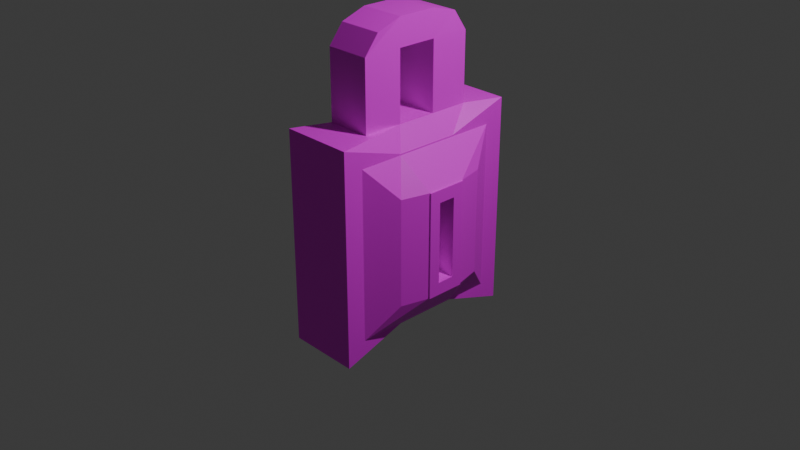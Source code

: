 # Source: padlock.blend  (saved by Blender 4.2.66; exported with 4.5.12 LTS)
import bpy
from mathutils import Matrix  # noqa: F401  (used for matrix-valued properties, if any)

bpy.ops.wm.read_factory_settings(use_empty=True)
scene = bpy.context.scene
scene.name = 'Scene'

# ---- collections
col_collection = bpy.data.collections.new('Collection'); scene.collection.children.link(col_collection)

# ---- images (referenced by path relative to the original .blend; pixels are not part of the script)
import os
ASSET_DIR = os.environ.get("B2B_ASSET_DIR", "")  # directory of the original .blend (textures are referenced by path, not embedded)
HERE = os.path.dirname(os.path.abspath(__file__))  # packed textures are extracted next to this script under _unpacked/

def load_image(name, relpath, width, height, colorspace="sRGB"):
    """Load a texture the original file referenced (path relative to the .blend, or extracted next to this script)."""
    p = next((c for c in (os.path.join(HERE, relpath), os.path.join(ASSET_DIR, relpath)) if relpath and os.path.exists(c)), "")
    if p:
        img = bpy.data.images.load(p, check_existing=True)
        img.name = name
    else:  # same state as the original file: an image datablock whose file is absent (Cycles renders it pink)
        img = bpy.data.images.new(name, width, height)
        img.source = "FILE"
        img.filepath = "//" + (relpath or name)
    img.colorspace_settings.name = colorspace
    return img
img_colourgrid_png = load_image('ColourGrid.png', 'ColourGrid.png', 1024, 1024, 'sRGB')

# ---- materials (node trees are filled in below, after node groups)
mat_material = bpy.data.materials.new('Material')
mat_material.alpha_threshold = 0.0
mat_material.use_transparent_shadow = False
mat_material.roughness = 0.5
mat_material.line_color = (0.0, 0.0, 0.0, 1.0)

# ---- material node trees
mat_material.use_nodes = True; mat_material.node_tree.nodes.clear()
_N = mat_material.node_tree.nodes; _L = mat_material.node_tree.links
n0 = _N.new('ShaderNodeOutputMaterial'); n0.name = 'Material Output'; n0.location = (300, 300)
n1 = _N.new('ShaderNodeBsdfPrincipled'); n1.name = 'Principled BSDF'; n1.location = (10, 300)
n1.inputs[3].default_value = 1.45
n2 = _N.new('ShaderNodeTexImage'); n2.name = 'Image Texture'; n2.location = (-511, 72)
n2.image = img_colourgrid_png
_L.new(n1.outputs[0], n0.inputs[0])
_L.new(n2.outputs[0], n1.inputs[0])
n0.is_active_output = True

# ---- world
world_world = bpy.data.worlds.new('World'); scene.world = world_world
world_world.use_nodes = True; world_world.node_tree.nodes.clear()
_N = world_world.node_tree.nodes; _L = world_world.node_tree.links
n0 = _N.new('ShaderNodeOutputWorld'); n0.name = 'World Output'; n0.location = (300, 300)
n1 = _N.new('ShaderNodeBackground'); n1.name = 'Background'; n1.location = (10, 300)
n1.inputs[0].default_value = (0.05088, 0.05088, 0.05088, 1.0)
_L.new(n1.outputs[0], n0.inputs[0])
n0.is_active_output = True
world_world.color = (0.05088, 0.05088, 0.05088)
world_world.sun_shadow_jitter_overblur = 0.0

# ---- cameras
cam_camera = bpy.data.cameras.new('Camera')
cam_camera.clip_end = 100.0
cam_camera.ortho_scale = 7.314

# ---- lights
light_light = bpy.data.lights.new('Light', 'POINT')
light_light.energy = 1000.0
light_light.shadow_soft_size = 0.1

# ---- meshes
me_cube = bpy.data.meshes.new('Cube')
me_cube.from_pydata([(0.6202, 0.6202, 1.0), (1.0, 0.7976, -0.7976), (0.6202, -0.6202, 1.0), (1.0, -0.7976, -0.7976), (-0.6202, 0.6202, 1.0), (-1.0, 1.0, -1.0), (-0.6202, -0.6202, 1.0), (-1.0, -1.0, -1.0), (1.0, -0.7976, 0.7976), (-1.0, -1.0, 1.0), (1.0, 0.7976, 0.7976), (-1.0, 1.0, 1.0), (-1.0, 0.3333, -0.7975), (-1.0, -0.3333, -0.7975), (1.0, 0.3333, 0.7976), (1.0, -0.3333, 0.7976), (-1.0, -0.3333, 0.8095), (-1.0, 0.3333, 0.8095), (1.0, -0.3333, -0.7976), (1.0, 0.3333, -0.7976), (0.6202, 0.2067, 1.0), (0.6202, -0.2067, 1.0), (-0.6202, -0.2067, 1.0), (-0.6202, 0.2067, 1.0), (0.6202, -0.6202, 1.648), (-0.6202, -0.6202, 1.648), (0.6202, -0.2067, 1.648), (-0.6202, 0.2067, 1.648), (-0.6202, 0.6202, 1.648), (0.6202, 0.6202, 1.648), (0.6202, 0.2067, 1.648), (-0.6202, -0.2067, 1.648), (0.6538, -0.4799, 1.827), (-0.5866, -0.4799, 1.827), (0.6202, -0.2067, 1.906), (-0.6202, 0.2067, 1.906), (-0.6332, 0.4785, 1.838), (0.6072, 0.4785, 1.838), (0.6202, 0.2067, 1.906), (-0.6202, -0.2067, 1.906), (1.0, 1.0, 1.0), (1.0, 1.0, -1.0), (1.0, -1.0, 1.0), (1.0, -1.0, -1.0), (1.0, -0.3333, 0.8095), (1.0, 0.3333, -0.7975), (1.0, 0.3333, 0.8095), (1.0, -0.3333, -0.7975), (1.666, 0.08979, 0.3796), (1.666, 0.08979, -0.3796), (1.666, -0.08979, 0.3796), (1.666, -0.08979, -0.3796), (1.473, 0.4979, 0.4979), (1.473, 0.4979, -0.4979), (1.473, -0.4979, 0.4979), (1.473, -0.4979, -0.4979), (1.666, 0.2081, 0.4979), (1.666, 0.2081, -0.4979), (1.666, -0.2081, 0.4979), (1.666, -0.2081, -0.4979), (1.17, 0.076, 0.1768), (1.17, 0.076, -0.156), (1.17, -0.03639, 0.1768), (1.17, -0.03639, -0.156), (1.706, 0.2081, 0.4979), (1.706, 0.2081, -0.4979), (1.706, -0.2081, 0.4979), (1.706, -0.2081, -0.4979), (1.706, 0.08979, 0.3796), (1.706, 0.08979, -0.3796), (1.706, -0.08979, 0.3796), (1.706, -0.08979, -0.3796), (1.17, 0.1096, 0.39), (1.17, 0.1096, -0.3692), (1.17, -0.06999, 0.39), (1.17, -0.06999, -0.3692), (1.17, 0.08754, 0.368), (1.17, 0.08754, -0.3472), (1.17, -0.04794, 0.368), (1.17, -0.04794, -0.3472), (0.6258, 0.076, 0.1768), (0.6258, 0.076, -0.156), (0.6258, -0.03639, 0.1768), (0.6258, -0.03639, -0.156)], [], [(0, 4, 28, 29), (43, 42, 9, 7), (12, 17, 11, 5), (13, 47, 43, 7), (19, 1, 53, 57), (5, 11, 40, 41), (2, 6, 9, 42), (21, 2, 42, 44), (23, 4, 11, 17), (4, 0, 40, 11), (6, 22, 16, 9), (22, 23, 17, 16), (0, 20, 46, 40), (20, 21, 44, 46), (14, 15, 58, 56), (18, 19, 57, 59), (5, 41, 45, 12), (12, 45, 47, 13), (7, 9, 16, 13), (13, 16, 17, 12), (20, 0, 29, 30), (20, 23, 22, 21), (30, 29, 37, 38), (39, 34, 38, 35), (2, 21, 26, 24), (23, 20, 30, 27), (4, 23, 27, 28), (6, 2, 24, 25), (21, 22, 31, 26), (22, 6, 25, 31), (34, 39, 33, 32), (37, 36, 35, 38), (28, 27, 35, 36), (25, 24, 32, 33), (31, 39, 35, 27), (31, 25, 33, 39), (29, 28, 36, 37), (24, 26, 34, 32), (34, 26, 30, 38), (26, 31, 27, 30), (10, 1, 41, 40), (3, 8, 42, 43), (8, 15, 44, 42), (1, 19, 45, 41), (14, 10, 40, 46), (15, 14, 46, 44), (18, 3, 43, 47), (19, 18, 47, 45), (59, 58, 54, 55), (53, 52, 56, 57), (48, 50, 74, 72), (8, 3, 55, 54), (3, 18, 59, 55), (10, 14, 56, 52), (15, 8, 54, 58), (1, 10, 52, 53), (51, 50, 70, 71), (49, 51, 71, 69), (58, 59, 67, 66), (48, 49, 69, 68), (63, 61, 81, 83), (49, 48, 72, 73), (51, 49, 73, 75), (50, 51, 75, 74), (68, 69, 65, 64), (71, 70, 66, 67), (70, 68, 64, 66), (69, 71, 67, 65), (57, 56, 64, 65), (59, 57, 65, 67), (50, 48, 68, 70), (56, 58, 66, 64), (76, 77, 73, 72), (79, 78, 74, 75), (78, 76, 72, 74), (77, 79, 75, 73), (60, 61, 77, 76), (63, 62, 78, 79), (62, 60, 76, 78), (61, 63, 79, 77), (81, 80, 82, 83), (62, 63, 83, 82), (60, 62, 82, 80), (61, 60, 80, 81)])
_uv = me_cube.uv_layers.new(name='UVMap')
_uv.uv.foreach_set('vector', [0.5369, 0.5373, 0.5431, 0.5373, 0.5431, 0.5373, 0.5369, 0.5373, 0.525, 0.5454, 0.535, 0.5454, 0.535, 0.5554, 0.525, 0.5554, 0.525, 0.5221, 0.535, 0.5221, 0.535, 0.5254, 0.525, 0.5254, 0.515, 0.5421, 0.525, 0.5421, 0.525, 0.5454, 0.515, 0.5454, 0.526, 0.5387, 0.526, 0.5364, 0.526, 0.5364, 0.526, 0.5387, 0.525, 0.5254, 0.535, 0.5254, 0.535, 0.5354, 0.525, 0.5354, 0.5369, 0.5435, 0.5431, 0.5435, 0.545, 0.5454, 0.535, 0.5454, 0.5369, 0.5414, 0.5369, 0.5435, 0.535, 0.5454, 0.535, 0.5421, 0.5431, 0.5394, 0.5431, 0.5373, 0.545, 0.5354, 0.545, 0.5387, 0.5431, 0.5373, 0.5369, 0.5373, 0.535, 0.5354, 0.545, 0.5354, 0.5431, 0.5435, 0.5431, 0.5414, 0.545, 0.5421, 0.545, 0.5454, 0.5431, 0.5414, 0.5431, 0.5394, 0.545, 0.5387, 0.545, 0.5421, 0.5369, 0.5373, 0.5369, 0.5394, 0.535, 0.5387, 0.535, 0.5354, 0.5369, 0.5394, 0.5369, 0.5414, 0.535, 0.5421, 0.535, 0.5387, 0.534, 0.5387, 0.534, 0.5421, 0.534, 0.5421, 0.534, 0.5387, 0.526, 0.5421, 0.526, 0.5387, 0.526, 0.5387, 0.526, 0.5421, 0.515, 0.5354, 0.525, 0.5354, 0.525, 0.5387, 0.515, 0.5387, 0.515, 0.5387, 0.525, 0.5387, 0.525, 0.5421, 0.515, 0.5421, 0.525, 0.5155, 0.535, 0.5155, 0.535, 0.5188, 0.525, 0.5188, 0.525, 0.5188, 0.535, 0.5188, 0.535, 0.5221, 0.525, 0.5221, 0.5369, 0.5394, 0.5369, 0.5373, 0.5369, 0.5373, 0.5369, 0.5394, 0.5369, 0.5394, 0.5431, 0.5394, 0.5431, 0.5414, 0.5369, 0.5414, 0.5369, 0.5394, 0.5369, 0.5373, 0.5369, 0.5373, 0.5369, 0.5394, 0.5431, 0.5414, 0.5369, 0.5414, 0.5369, 0.5394, 0.5431, 0.5394, 0.5369, 0.5435, 0.5369, 0.5414, 0.5369, 0.5414, 0.5369, 0.5435, 0.5431, 0.5394, 0.5369, 0.5394, 0.5369, 0.5394, 0.5431, 0.5394, 0.5431, 0.5373, 0.5431, 0.5394, 0.5431, 0.5394, 0.5431, 0.5373, 0.5431, 0.5435, 0.5369, 0.5435, 0.5369, 0.5435, 0.5431, 0.5435, 0.5369, 0.5414, 0.5431, 0.5414, 0.5431, 0.5414, 0.5369, 0.5414, 0.5431, 0.5414, 0.5431, 0.5435, 0.5431, 0.5435, 0.5431, 0.5414, 0.5369, 0.5414, 0.5431, 0.5414, 0.5431, 0.5435, 0.5369, 0.5435, 0.5369, 0.5373, 0.5431, 0.5373, 0.5431, 0.5394, 0.5369, 0.5394, 0.5431, 0.5373, 0.5431, 0.5394, 0.5431, 0.5394, 0.5431, 0.5373, 0.5431, 0.5435, 0.5369, 0.5435, 0.5369, 0.5435, 0.5431, 0.5435, 0.5431, 0.5414, 0.5431, 0.5414, 0.5431, 0.5394, 0.5431, 0.5394, 0.5431, 0.5414, 0.5431, 0.5435, 0.5431, 0.5435, 0.5431, 0.5414, 0.5369, 0.5373, 0.5431, 0.5373, 0.5431, 0.5373, 0.5369, 0.5373, 0.5369, 0.5435, 0.5369, 0.5414, 0.5369, 0.5414, 0.5369, 0.5435, 0.5369, 0.5414, 0.5369, 0.5414, 0.5369, 0.5394, 0.5369, 0.5394, 0.5369, 0.5414, 0.5431, 0.5414, 0.5431, 0.5394, 0.5369, 0.5394, 0.534, 0.5364, 0.526, 0.5364, 0.525, 0.5354, 0.535, 0.5354, 0.526, 0.5444, 0.534, 0.5444, 0.535, 0.5454, 0.525, 0.5454, 0.534, 0.5444, 0.534, 0.5421, 0.535, 0.5421, 0.535, 0.5454, 0.526, 0.5364, 0.526, 0.5387, 0.525, 0.5387, 0.525, 0.5354, 0.534, 0.5387, 0.534, 0.5364, 0.535, 0.5354, 0.535, 0.5387, 0.534, 0.5421, 0.534, 0.5387, 0.535, 0.5387, 0.535, 0.5421, 0.526, 0.5421, 0.526, 0.5444, 0.525, 0.5454, 0.525, 0.5421, 0.526, 0.5387, 0.526, 0.5421, 0.525, 0.5421, 0.525, 0.5387, 0.526, 0.5421, 0.534, 0.5421, 0.534, 0.5444, 0.526, 0.5444, 0.526, 0.5364, 0.534, 0.5364, 0.534, 0.5387, 0.526, 0.5387, 0.983, 0.9897, 0.983, 0.9911, 0.983, 0.9911, 0.983, 0.9897, 0.534, 0.5444, 0.526, 0.5444, 0.526, 0.5444, 0.534, 0.5444, 0.526, 0.5444, 0.526, 0.5421, 0.526, 0.5421, 0.526, 0.5444, 0.534, 0.5364, 0.534, 0.5387, 0.534, 0.5387, 0.534, 0.5364, 0.534, 0.5421, 0.534, 0.5444, 0.534, 0.5444, 0.534, 0.5421, 0.526, 0.5364, 0.534, 0.5364, 0.534, 0.5364, 0.526, 0.5364, 0.977, 0.9911, 0.983, 0.9911, 0.983, 0.9911, 0.977, 0.9911, 0.977, 0.9897, 0.977, 0.9911, 0.977, 0.9911, 0.977, 0.9897, 0.534, 0.5421, 0.526, 0.5421, 0.526, 0.5421, 0.534, 0.5421, 0.983, 0.9897, 0.977, 0.9897, 0.977, 0.9897, 0.983, 0.9897, 0.9772, 0.9909, 0.9772, 0.99, 0.9772, 0.99, 0.9772, 0.9909, 0.977, 0.9897, 0.983, 0.9897, 0.983, 0.9897, 0.977, 0.9897, 0.977, 0.9911, 0.977, 0.9897, 0.977, 0.9897, 0.977, 0.9911, 0.983, 0.9911, 0.977, 0.9911, 0.977, 0.9911, 0.983, 0.9911, 0.753, 0.9501, 0.747, 0.9501, 0.746, 0.9492, 0.754, 0.9492, 0.747, 0.9515, 0.753, 0.9515, 0.754, 0.9525, 0.746, 0.9525, 0.753, 0.9515, 0.753, 0.9501, 0.754, 0.9492, 0.754, 0.9525, 0.747, 0.9501, 0.747, 0.9515, 0.746, 0.9525, 0.746, 0.9492, 0.526, 0.5387, 0.534, 0.5387, 0.534, 0.5387, 0.526, 0.5387, 0.526, 0.5421, 0.526, 0.5387, 0.526, 0.5387, 0.526, 0.5421, 0.983, 0.9911, 0.983, 0.9897, 0.983, 0.9897, 0.983, 0.9911, 0.534, 0.5387, 0.534, 0.5421, 0.534, 0.5421, 0.534, 0.5387, 0.9829, 0.9899, 0.9771, 0.9899, 0.977, 0.9897, 0.983, 0.9897, 0.9771, 0.9909, 0.9829, 0.9909, 0.983, 0.9911, 0.977, 0.9911, 0.9829, 0.9909, 0.9829, 0.9899, 0.983, 0.9897, 0.983, 0.9911, 0.9771, 0.9899, 0.9771, 0.9909, 0.977, 0.9911, 0.977, 0.9897, 0.9828, 0.99, 0.9772, 0.99, 0.9771, 0.9899, 0.9829, 0.9899, 0.9772, 0.9909, 0.9828, 0.9909, 0.9829, 0.9909, 0.9771, 0.9909, 0.9828, 0.9909, 0.9828, 0.99, 0.9829, 0.9899, 0.9829, 0.9909, 0.9772, 0.99, 0.9772, 0.9909, 0.9771, 0.9909, 0.9771, 0.9899, 0.9772, 0.99, 0.9828, 0.99, 0.9828, 0.9909, 0.9772, 0.9909, 0.9828, 0.9909, 0.9772, 0.9909, 0.9772, 0.9909, 0.9828, 0.9909, 0.9828, 0.99, 0.9828, 0.9909, 0.9828, 0.9909, 0.9828, 0.99, 0.9772, 0.99, 0.9828, 0.99, 0.9828, 0.99, 0.9772, 0.99])
me_cube.materials.append(mat_material)
me_cube.use_mirror_vertex_groups = False
me_cube.update()

# ---- objects
ob_badlock = bpy.data.objects.new('badlock ', me_cube)
ob_light = bpy.data.objects.new('Light', light_light)
ob_camera = bpy.data.objects.new('Camera', cam_camera)

# ---- transforms, parenting, visibility, modifiers, constraints
ob_badlock.location = (0.0, 0.0, 0.0)
ob_badlock.scale = (0.3922, 1.041, 1.148)
ob_badlock.lock_rotations_4d = False
ob_badlock.empty_display_type = 'ARROWS'
ob_badlock.lineart.crease_threshold = 0.0
ob_light.location = (4.076, 1.005, 5.904)
ob_light.rotation_euler = (0.6503, 0.05522, 1.866)
ob_light.lock_rotations_4d = False
ob_light.empty_display_type = 'ARROWS'
ob_light.color = (0.0, 0.0, 0.0, 0.0)
ob_light.lineart.crease_threshold = 0.0
ob_camera.location = (7.359, -6.926, 4.958)
ob_camera.rotation_euler = (1.109, 0.0, 0.8149)
ob_camera.lock_rotations_4d = False
ob_camera.empty_display_type = 'ARROWS'
ob_camera.color = (0.0, 0.0, 0.0, 0.0)
ob_camera.display_type = 'WIRE'
ob_camera.lineart.crease_threshold = 0.0

# ---- collection membership
col_collection.objects.link(ob_badlock)
col_collection.objects.link(ob_light)
col_collection.objects.link(ob_camera)

# ---- scene / render settings (as saved in the file)
scene.camera = ob_camera
scene.frame_start = 1; scene.frame_end = 250; scene.frame_set(1)
scene.render.engine = 'BLENDER_EEVEE_NEXT'
bpy.context.view_layer.update()
